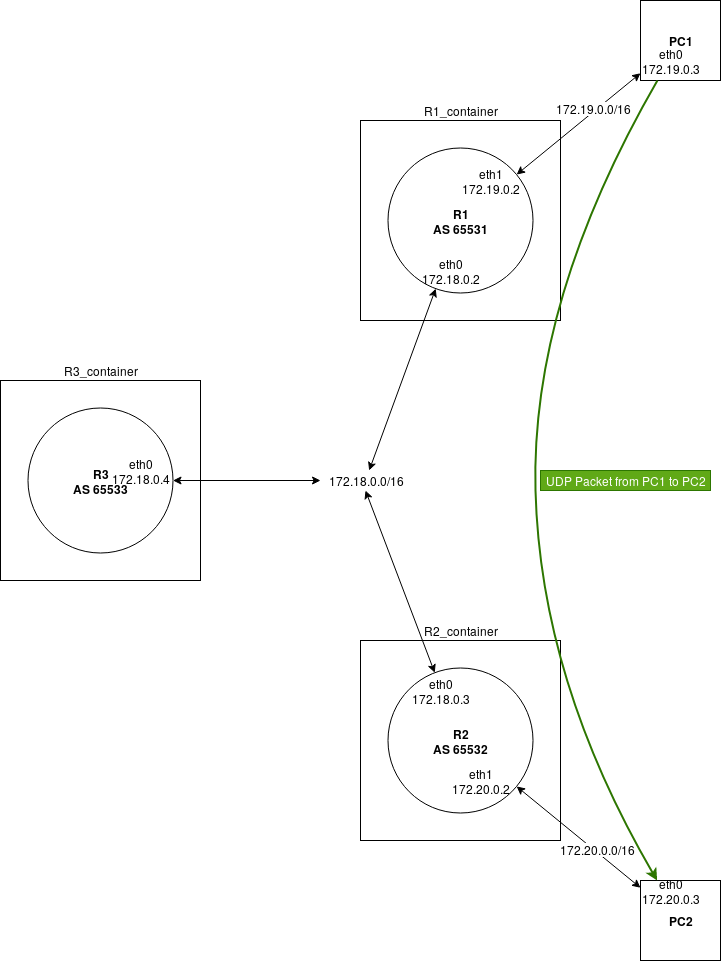

The diagram above was exported from draw.io. Its source (the exported page's mxGraphModel, read from the mxfile embedded in the PNG):
<mxGraphModel dx="854" dy="421" grid="1" gridSize="10" guides="1" tooltips="1" connect="1" arrows="1" fold="1" page="1" pageScale="1" pageWidth="850" pageHeight="1100" math="0" shadow="0">
  <root>
    <mxCell id="0" />
    <mxCell id="1" parent="0" />
    <mxCell id="aJbn9UgVt9Yf_Mcj6vh--3" value="" style="whiteSpace=wrap;html=1;aspect=fixed;" parent="1" vertex="1">
      <mxGeometry x="400" y="160" width="200" height="200" as="geometry" />
    </mxCell>
    <mxCell id="aJbn9UgVt9Yf_Mcj6vh--4" value="" style="whiteSpace=wrap;html=1;aspect=fixed;" parent="1" vertex="1">
      <mxGeometry x="40" y="420" width="200" height="200" as="geometry" />
    </mxCell>
    <mxCell id="aJbn9UgVt9Yf_Mcj6vh--5" value="" style="whiteSpace=wrap;html=1;aspect=fixed;" parent="1" vertex="1">
      <mxGeometry x="400" y="680" width="200" height="200" as="geometry" />
    </mxCell>
    <mxCell id="aJbn9UgVt9Yf_Mcj6vh--7" value="&lt;div&gt;R2_container&lt;/div&gt;" style="text;html=1;strokeColor=none;fillColor=none;align=center;verticalAlign=middle;whiteSpace=wrap;rounded=0;" parent="1" vertex="1">
      <mxGeometry x="480" y="660" width="40" height="20" as="geometry" />
    </mxCell>
    <mxCell id="aJbn9UgVt9Yf_Mcj6vh--8" value="R1_container" style="text;html=1;strokeColor=none;fillColor=none;align=center;verticalAlign=middle;whiteSpace=wrap;rounded=0;" parent="1" vertex="1">
      <mxGeometry x="480" y="140" width="40" height="20" as="geometry" />
    </mxCell>
    <mxCell id="aJbn9UgVt9Yf_Mcj6vh--9" value="R3_container" style="text;html=1;strokeColor=none;fillColor=none;align=center;verticalAlign=middle;whiteSpace=wrap;rounded=0;" parent="1" vertex="1">
      <mxGeometry x="120" y="400" width="40" height="20" as="geometry" />
    </mxCell>
    <mxCell id="aJbn9UgVt9Yf_Mcj6vh--10" value="&lt;div&gt;&lt;b&gt;R1&lt;/b&gt;&lt;/div&gt;&lt;div&gt;&lt;b&gt;AS 65531&lt;br&gt;&lt;/b&gt;&lt;/div&gt;" style="ellipse;whiteSpace=wrap;html=1;aspect=fixed;" parent="1" vertex="1">
      <mxGeometry x="427.5" y="187.5" width="145" height="145" as="geometry" />
    </mxCell>
    <mxCell id="aJbn9UgVt9Yf_Mcj6vh--12" value="&lt;div&gt;&lt;b&gt;R3&lt;/b&gt;&lt;/div&gt;&lt;div&gt;&lt;b&gt;AS 65533&lt;br&gt;&lt;/b&gt;&lt;/div&gt;" style="ellipse;whiteSpace=wrap;html=1;aspect=fixed;" parent="1" vertex="1">
      <mxGeometry x="67.5" y="447.5" width="145" height="145" as="geometry" />
    </mxCell>
    <mxCell id="aJbn9UgVt9Yf_Mcj6vh--13" value="&lt;div&gt;&lt;b&gt;R2&lt;/b&gt;&lt;/div&gt;&lt;div&gt;&lt;b&gt;AS 65532&lt;br&gt;&lt;/b&gt;&lt;/div&gt;" style="ellipse;whiteSpace=wrap;html=1;aspect=fixed;" parent="1" vertex="1">
      <mxGeometry x="427.5" y="707.5" width="145" height="145" as="geometry" />
    </mxCell>
    <mxCell id="aJbn9UgVt9Yf_Mcj6vh--15" value="" style="endArrow=classic;startArrow=classic;html=1;" parent="1" source="aJbn9UgVt9Yf_Mcj6vh--10" target="ORz_6OD_aIGNu_TDmx9a-6" edge="1">
      <mxGeometry width="50" height="50" relative="1" as="geometry">
        <mxPoint x="20" y="1080" as="sourcePoint" />
        <mxPoint x="397.6451509302515" y="481.7688396511221" as="targetPoint" />
      </mxGeometry>
    </mxCell>
    <mxCell id="aJbn9UgVt9Yf_Mcj6vh--17" value="" style="endArrow=classic;startArrow=classic;html=1;" parent="1" source="ORz_6OD_aIGNu_TDmx9a-6" target="aJbn9UgVt9Yf_Mcj6vh--12" edge="1">
      <mxGeometry width="50" height="50" relative="1" as="geometry">
        <mxPoint x="320" y="520" as="sourcePoint" />
        <mxPoint x="317.36816260093406" y="651.1700561720056" as="targetPoint" />
      </mxGeometry>
    </mxCell>
    <mxCell id="aJbn9UgVt9Yf_Mcj6vh--18" value="&lt;div&gt;eth0&lt;/div&gt;&lt;div&gt;172.18.0.2&lt;/div&gt;" style="text;html=1;strokeColor=none;fillColor=none;align=center;verticalAlign=middle;whiteSpace=wrap;rounded=0;" parent="1" vertex="1">
      <mxGeometry x="470" y="300.11764705882354" width="40" height="20" as="geometry" />
    </mxCell>
    <mxCell id="aJbn9UgVt9Yf_Mcj6vh--19" value="&lt;div&gt;eth0&lt;/div&gt;&lt;div&gt;172.18.0.3&lt;/div&gt;" style="text;html=1;strokeColor=none;fillColor=none;align=center;verticalAlign=middle;whiteSpace=wrap;rounded=0;" parent="1" vertex="1">
      <mxGeometry x="460" y="720" width="40" height="20" as="geometry" />
    </mxCell>
    <mxCell id="cKQTFnBDRlnDVe2iRS6N-8" value="" style="endArrow=classic;startArrow=classic;html=1;exitX=0.5;exitY=1;exitDx=0;exitDy=0;" parent="1" source="ORz_6OD_aIGNu_TDmx9a-6" target="aJbn9UgVt9Yf_Mcj6vh--13" edge="1">
      <mxGeometry width="50" height="50" relative="1" as="geometry">
        <mxPoint x="397.54813931963645" y="558.2510003147131" as="sourcePoint" />
        <mxPoint x="90" y="900" as="targetPoint" />
      </mxGeometry>
    </mxCell>
    <mxCell id="cKQTFnBDRlnDVe2iRS6N-9" style="edgeStyle=orthogonalEdgeStyle;rounded=0;orthogonalLoop=1;jettySize=auto;html=1;exitX=0.5;exitY=1;exitDx=0;exitDy=0;" parent="1" source="aJbn9UgVt9Yf_Mcj6vh--19" target="aJbn9UgVt9Yf_Mcj6vh--19" edge="1">
      <mxGeometry relative="1" as="geometry" />
    </mxCell>
    <mxCell id="cKQTFnBDRlnDVe2iRS6N-11" value="&lt;div&gt;eth1&lt;/div&gt;&lt;div&gt;172.19.0.2&lt;/div&gt;" style="text;html=1;strokeColor=none;fillColor=none;align=center;verticalAlign=middle;whiteSpace=wrap;rounded=0;" parent="1" vertex="1">
      <mxGeometry x="510" y="210.11764705882354" width="40" height="20" as="geometry" />
    </mxCell>
    <mxCell id="cKQTFnBDRlnDVe2iRS6N-12" value="&lt;div&gt;eth1&lt;/div&gt;&lt;div&gt;172.20.0.2&lt;/div&gt;" style="text;html=1;strokeColor=none;fillColor=none;align=center;verticalAlign=middle;whiteSpace=wrap;rounded=0;" parent="1" vertex="1">
      <mxGeometry x="500" y="810" width="40" height="20" as="geometry" />
    </mxCell>
    <mxCell id="cKQTFnBDRlnDVe2iRS6N-13" value="&lt;div&gt;eth0&lt;/div&gt;&lt;div&gt;172.18.0.4&lt;/div&gt;" style="text;html=1;strokeColor=none;fillColor=none;align=center;verticalAlign=middle;whiteSpace=wrap;rounded=0;" parent="1" vertex="1">
      <mxGeometry x="160" y="500.11764705882354" width="40" height="20" as="geometry" />
    </mxCell>
    <mxCell id="cKQTFnBDRlnDVe2iRS6N-14" value="&lt;div align=&quot;center&quot;&gt;&lt;b&gt;PC1&lt;/b&gt;&lt;/div&gt;" style="whiteSpace=wrap;html=1;aspect=fixed;align=center;" parent="1" vertex="1">
      <mxGeometry x="680" y="40" width="80" height="80" as="geometry" />
    </mxCell>
    <mxCell id="cKQTFnBDRlnDVe2iRS6N-15" value="" style="endArrow=classic;startArrow=classic;html=1;" parent="1" source="cKQTFnBDRlnDVe2iRS6N-14" target="aJbn9UgVt9Yf_Mcj6vh--10" edge="1">
      <mxGeometry width="50" height="50" relative="1" as="geometry">
        <mxPoint x="40" y="950" as="sourcePoint" />
        <mxPoint x="90" y="900" as="targetPoint" />
      </mxGeometry>
    </mxCell>
    <mxCell id="cKQTFnBDRlnDVe2iRS6N-16" value="172.19.0.0/16" style="text;html=1;resizable=0;points=[];align=center;verticalAlign=middle;labelBackgroundColor=#ffffff;" parent="cKQTFnBDRlnDVe2iRS6N-15" vertex="1" connectable="0">
      <mxGeometry x="-0.2743" y="-3" relative="1" as="geometry">
        <mxPoint as="offset" />
      </mxGeometry>
    </mxCell>
    <mxCell id="cKQTFnBDRlnDVe2iRS6N-17" value="&lt;div align=&quot;center&quot;&gt;&lt;b&gt;PC2&lt;/b&gt;&lt;/div&gt;" style="whiteSpace=wrap;html=1;aspect=fixed;align=center;" parent="1" vertex="1">
      <mxGeometry x="680" y="920" width="80" height="80" as="geometry" />
    </mxCell>
    <mxCell id="cKQTFnBDRlnDVe2iRS6N-18" value="" style="endArrow=classic;startArrow=classic;html=1;" parent="1" source="cKQTFnBDRlnDVe2iRS6N-17" target="aJbn9UgVt9Yf_Mcj6vh--13" edge="1">
      <mxGeometry width="50" height="50" relative="1" as="geometry">
        <mxPoint x="690" y="122.72727272727263" as="sourcePoint" />
        <mxPoint x="566.1119041922361" y="224.090260206352" as="targetPoint" />
      </mxGeometry>
    </mxCell>
    <mxCell id="cKQTFnBDRlnDVe2iRS6N-19" value="172.20.0.0/16" style="text;html=1;resizable=0;points=[];align=center;verticalAlign=middle;labelBackgroundColor=#ffffff;" parent="cKQTFnBDRlnDVe2iRS6N-18" vertex="1" connectable="0">
      <mxGeometry x="-0.2743" y="-3" relative="1" as="geometry">
        <mxPoint as="offset" />
      </mxGeometry>
    </mxCell>
    <mxCell id="cKQTFnBDRlnDVe2iRS6N-20" value="&lt;div&gt;eth0&lt;/div&gt;&lt;div&gt;172.19.0.3&lt;/div&gt;" style="text;html=1;strokeColor=none;fillColor=none;align=center;verticalAlign=middle;whiteSpace=wrap;rounded=0;" parent="1" vertex="1">
      <mxGeometry x="690" y="90" width="40" height="20" as="geometry" />
    </mxCell>
    <mxCell id="cKQTFnBDRlnDVe2iRS6N-23" value="&lt;div&gt;eth0&lt;/div&gt;&lt;div&gt;172.20.0.3&lt;/div&gt;" style="text;html=1;strokeColor=none;fillColor=none;align=center;verticalAlign=middle;whiteSpace=wrap;rounded=0;" parent="1" vertex="1">
      <mxGeometry x="690" y="920" width="40" height="20" as="geometry" />
    </mxCell>
    <mxCell id="ORz_6OD_aIGNu_TDmx9a-4" value="" style="curved=1;endArrow=classic;html=1;strokeWidth=2;fillColor=#60a917;strokeColor=#2D7600;" parent="1" source="cKQTFnBDRlnDVe2iRS6N-14" target="cKQTFnBDRlnDVe2iRS6N-17" edge="1">
      <mxGeometry width="50" height="50" relative="1" as="geometry">
        <mxPoint x="40" y="1070" as="sourcePoint" />
        <mxPoint x="90" y="1020" as="targetPoint" />
        <Array as="points">
          <mxPoint x="570" y="340" />
          <mxPoint x="580" y="720" />
        </Array>
      </mxGeometry>
    </mxCell>
    <mxCell id="ORz_6OD_aIGNu_TDmx9a-5" value="UDP Packet from PC1 to PC2" style="text;html=1;strokeColor=#2D7600;fillColor=#60a917;align=center;verticalAlign=middle;whiteSpace=wrap;rounded=0;fontColor=#ffffff;" parent="1" vertex="1">
      <mxGeometry x="580" y="510" width="170" height="20" as="geometry" />
    </mxCell>
    <mxCell id="ORz_6OD_aIGNu_TDmx9a-6" value="&lt;div&gt;172.18.0.0/16&lt;/div&gt;" style="text;html=1;strokeColor=none;fillColor=none;align=center;verticalAlign=middle;whiteSpace=wrap;rounded=0;" parent="1" vertex="1">
      <mxGeometry x="360" y="510" width="90" height="20" as="geometry" />
    </mxCell>
  </root>
</mxGraphModel>